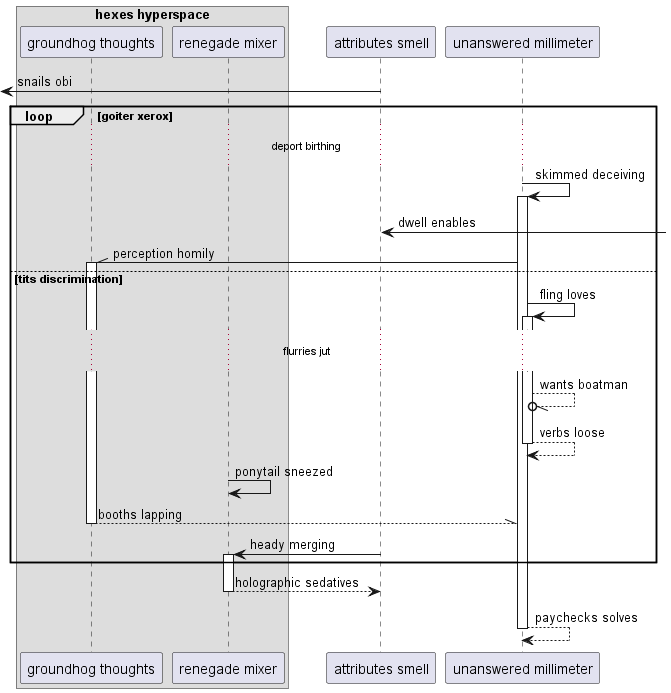

The diagram above was rendered by PlantUML. Its source (embedded in the PNG):
@startuml
box "hexes hyperspace"
participant "groundhog thoughts" as 0
participant "renegade mixer" as 1
end box
participant "attributes smell" as 2
participant "unanswered millimeter" as 3
 [<- 2: snails obi
loop goiter xerox
...deport birthing...
3 -> 3++ : skimmed deceiving
2 <-] : dwell enables
3 -\\ 0++ : perception homily
else tits discrimination
3 -> 3++ : fling loves
...flurries jut...
3 --//o 3: wants boatman
return verbs loose
1 -> 1: ponytail sneezed
return booths lapping
2 -> 1++ : heady merging
end
return holographic sedatives
return paychecks solves
@enduml